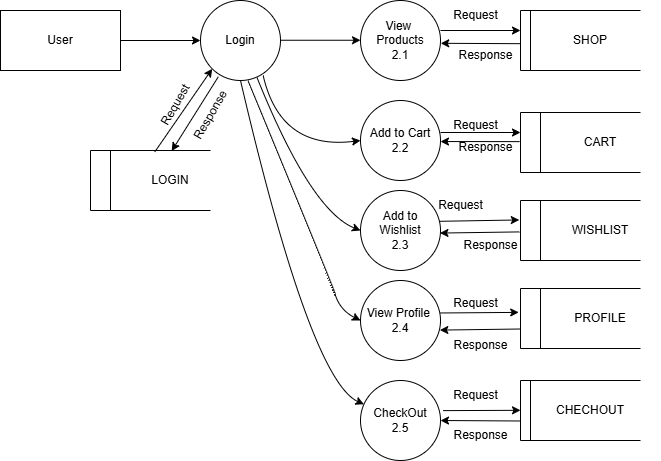

The diagram above was exported from draw.io. Its source (the exported page's mxGraphModel, read from the mxfile embedded in the PNG):
<mxGraphModel dx="1044" dy="614" grid="1" gridSize="10" guides="1" tooltips="1" connect="1" arrows="1" fold="1" page="1" pageScale="1" pageWidth="850" pageHeight="1100" math="0" shadow="0">
  <root>
    <mxCell id="0" />
    <mxCell id="1" parent="0" />
    <mxCell id="u_OIXyyyjO0ECCM55r88-1" value="User" style="rounded=0;whiteSpace=wrap;html=1;" parent="1" vertex="1">
      <mxGeometry x="160" y="50" width="120" height="60" as="geometry" />
    </mxCell>
    <mxCell id="u_OIXyyyjO0ECCM55r88-2" value="Login" style="ellipse;whiteSpace=wrap;html=1;aspect=fixed;" parent="1" vertex="1">
      <mxGeometry x="360" y="40" width="80" height="80" as="geometry" />
    </mxCell>
    <mxCell id="u_OIXyyyjO0ECCM55r88-3" value="View&amp;nbsp;&lt;div&gt;Products&lt;/div&gt;&lt;div&gt;2.1&lt;/div&gt;" style="ellipse;whiteSpace=wrap;html=1;aspect=fixed;" parent="1" vertex="1">
      <mxGeometry x="520" y="40" width="80" height="80" as="geometry" />
    </mxCell>
    <mxCell id="u_OIXyyyjO0ECCM55r88-4" value="Add to Cart&lt;div&gt;2.2&lt;/div&gt;" style="ellipse;whiteSpace=wrap;html=1;aspect=fixed;" parent="1" vertex="1">
      <mxGeometry x="520" y="140" width="80" height="80" as="geometry" />
    </mxCell>
    <mxCell id="u_OIXyyyjO0ECCM55r88-5" value="Add to Wishlist&lt;div&gt;2.3&lt;/div&gt;" style="ellipse;whiteSpace=wrap;html=1;aspect=fixed;" parent="1" vertex="1">
      <mxGeometry x="520" y="230" width="80" height="80" as="geometry" />
    </mxCell>
    <mxCell id="u_OIXyyyjO0ECCM55r88-6" value="CheckOut&lt;div&gt;2.5&lt;/div&gt;" style="ellipse;whiteSpace=wrap;html=1;aspect=fixed;" parent="1" vertex="1">
      <mxGeometry x="520" y="420" width="80" height="80" as="geometry" />
    </mxCell>
    <mxCell id="u_OIXyyyjO0ECCM55r88-9" value="View Profile&amp;nbsp;&lt;div&gt;2.4&lt;/div&gt;" style="ellipse;whiteSpace=wrap;html=1;aspect=fixed;" parent="1" vertex="1">
      <mxGeometry x="520" y="320" width="80" height="80" as="geometry" />
    </mxCell>
    <mxCell id="u_OIXyyyjO0ECCM55r88-10" value="" style="endArrow=classic;html=1;rounded=0;entryX=0;entryY=0.5;entryDx=0;entryDy=0;" parent="1" target="u_OIXyyyjO0ECCM55r88-2" edge="1">
      <mxGeometry width="50" height="50" relative="1" as="geometry">
        <mxPoint x="280" y="80" as="sourcePoint" />
        <mxPoint x="330" y="30" as="targetPoint" />
      </mxGeometry>
    </mxCell>
    <mxCell id="u_OIXyyyjO0ECCM55r88-11" value="" style="endArrow=classic;html=1;rounded=0;entryX=0;entryY=0.375;entryDx=0;entryDy=0;entryPerimeter=0;" parent="1" edge="1">
      <mxGeometry width="50" height="50" relative="1" as="geometry">
        <mxPoint x="440" y="79.75" as="sourcePoint" />
        <mxPoint x="520" y="79.75" as="targetPoint" />
      </mxGeometry>
    </mxCell>
    <mxCell id="u_OIXyyyjO0ECCM55r88-13" value="" style="curved=1;endArrow=classic;html=1;rounded=0;entryX=0;entryY=0.5;entryDx=0;entryDy=0;exitX=0.783;exitY=0.937;exitDx=0;exitDy=0;exitPerimeter=0;" parent="1" source="u_OIXyyyjO0ECCM55r88-2" target="u_OIXyyyjO0ECCM55r88-4" edge="1">
      <mxGeometry width="50" height="50" relative="1" as="geometry">
        <mxPoint x="410" y="190" as="sourcePoint" />
        <mxPoint x="460" y="140" as="targetPoint" />
        <Array as="points">
          <mxPoint x="440" y="190" />
        </Array>
      </mxGeometry>
    </mxCell>
    <mxCell id="u_OIXyyyjO0ECCM55r88-14" value="" style="curved=1;endArrow=classic;html=1;rounded=0;exitX=0.706;exitY=0.962;exitDx=0;exitDy=0;exitPerimeter=0;entryX=0;entryY=0.5;entryDx=0;entryDy=0;" parent="1" source="u_OIXyyyjO0ECCM55r88-2" edge="1" target="u_OIXyyyjO0ECCM55r88-5">
      <mxGeometry width="50" height="50" relative="1" as="geometry">
        <mxPoint x="410" y="240" as="sourcePoint" />
        <mxPoint x="520" y="310" as="targetPoint" />
        <Array as="points">
          <mxPoint x="470" y="250" />
        </Array>
      </mxGeometry>
    </mxCell>
    <mxCell id="u_OIXyyyjO0ECCM55r88-15" value="" style="curved=1;endArrow=classic;html=1;rounded=0;exitX=0.593;exitY=1.002;exitDx=0;exitDy=0;exitPerimeter=0;entryX=0;entryY=0.5;entryDx=0;entryDy=0;" parent="1" source="u_OIXyyyjO0ECCM55r88-2" edge="1" target="u_OIXyyyjO0ECCM55r88-9">
      <mxGeometry width="50" height="50" relative="1" as="geometry">
        <mxPoint x="410" y="350" as="sourcePoint" />
        <mxPoint x="520" y="430" as="targetPoint" />
        <Array as="points">
          <mxPoint x="490" y="320" />
          <mxPoint x="500" y="350" />
        </Array>
      </mxGeometry>
    </mxCell>
    <mxCell id="u_OIXyyyjO0ECCM55r88-18" value="" style="curved=1;endArrow=classic;html=1;rounded=0;exitX=0.5;exitY=1;exitDx=0;exitDy=0;" parent="1" source="u_OIXyyyjO0ECCM55r88-2" edge="1" target="u_OIXyyyjO0ECCM55r88-6">
      <mxGeometry width="50" height="50" relative="1" as="geometry">
        <mxPoint x="400" y="370" as="sourcePoint" />
        <mxPoint x="520" y="560" as="targetPoint" />
        <Array as="points">
          <mxPoint x="470" y="420" />
        </Array>
      </mxGeometry>
    </mxCell>
    <mxCell id="u_OIXyyyjO0ECCM55r88-20" value="" style="endArrow=classic;html=1;rounded=0;entryX=0;entryY=1;entryDx=0;entryDy=0;exitX=0.286;exitY=0.023;exitDx=0;exitDy=0;exitPerimeter=0;" parent="1" target="u_OIXyyyjO0ECCM55r88-2" edge="1">
      <mxGeometry width="50" height="50" relative="1" as="geometry">
        <mxPoint x="314.31999999999994" y="191.38" as="sourcePoint" />
        <mxPoint x="490" y="140" as="targetPoint" />
      </mxGeometry>
    </mxCell>
    <mxCell id="u_OIXyyyjO0ECCM55r88-21" value="" style="endArrow=classic;html=1;rounded=0;entryX=0.427;entryY=0.007;entryDx=0;entryDy=0;entryPerimeter=0;exitX=0.223;exitY=0.953;exitDx=0;exitDy=0;exitPerimeter=0;" parent="1" source="u_OIXyyyjO0ECCM55r88-2" edge="1">
      <mxGeometry width="50" height="50" relative="1" as="geometry">
        <mxPoint x="440" y="190" as="sourcePoint" />
        <mxPoint x="331.24" y="190.41999999999996" as="targetPoint" />
      </mxGeometry>
    </mxCell>
    <mxCell id="u_OIXyyyjO0ECCM55r88-22" value="Request" style="text;html=1;align=center;verticalAlign=middle;resizable=0;points=[];autosize=1;strokeColor=none;fillColor=none;rotation=-60;" parent="1" vertex="1">
      <mxGeometry x="300" y="130" width="70" height="30" as="geometry" />
    </mxCell>
    <mxCell id="u_OIXyyyjO0ECCM55r88-23" value="Response" style="text;html=1;align=center;verticalAlign=middle;resizable=0;points=[];autosize=1;strokeColor=none;fillColor=none;rotation=-60;" parent="1" vertex="1">
      <mxGeometry x="330" y="140" width="80" height="30" as="geometry" />
    </mxCell>
    <mxCell id="u_OIXyyyjO0ECCM55r88-29" value="" style="endArrow=classic;html=1;rounded=0;entryX=1.003;entryY=0.535;entryDx=0;entryDy=0;entryPerimeter=0;exitX=-0.005;exitY=0.553;exitDx=0;exitDy=0;exitPerimeter=0;" parent="1" target="u_OIXyyyjO0ECCM55r88-3" edge="1">
      <mxGeometry width="50" height="50" relative="1" as="geometry">
        <mxPoint x="679.4000000000001" y="83.17999999999995" as="sourcePoint" />
        <mxPoint x="600" y="79.80000000000003" as="targetPoint" />
      </mxGeometry>
    </mxCell>
    <mxCell id="u_OIXyyyjO0ECCM55r88-30" value="" style="endArrow=classic;html=1;rounded=0;exitX=1;exitY=0.375;exitDx=0;exitDy=0;exitPerimeter=0;" parent="1" source="u_OIXyyyjO0ECCM55r88-3" edge="1">
      <mxGeometry width="50" height="50" relative="1" as="geometry">
        <mxPoint x="630" y="70" as="sourcePoint" />
        <mxPoint x="680" y="70" as="targetPoint" />
      </mxGeometry>
    </mxCell>
    <mxCell id="u_OIXyyyjO0ECCM55r88-31" value="Request" style="text;html=1;align=center;verticalAlign=middle;resizable=0;points=[];autosize=1;strokeColor=none;fillColor=none;" parent="1" vertex="1">
      <mxGeometry x="600" y="40" width="70" height="30" as="geometry" />
    </mxCell>
    <mxCell id="u_OIXyyyjO0ECCM55r88-32" value="Response" style="text;html=1;align=center;verticalAlign=middle;resizable=0;points=[];autosize=1;strokeColor=none;fillColor=none;" parent="1" vertex="1">
      <mxGeometry x="605" y="80" width="80" height="30" as="geometry" />
    </mxCell>
    <mxCell id="u_OIXyyyjO0ECCM55r88-36" value="" style="endArrow=classic;html=1;rounded=0;entryX=0;entryY=0.5;entryDx=0;entryDy=0;exitX=1;exitY=0.5;exitDx=0;exitDy=0;" parent="1" edge="1">
      <mxGeometry width="50" height="50" relative="1" as="geometry">
        <mxPoint x="600" y="172" as="sourcePoint" />
        <mxPoint x="680" y="172" as="targetPoint" />
      </mxGeometry>
    </mxCell>
    <mxCell id="u_OIXyyyjO0ECCM55r88-37" value="" style="endArrow=classic;html=1;rounded=0;entryX=1;entryY=0.613;entryDx=0;entryDy=0;entryPerimeter=0;exitX=-0.007;exitY=0.652;exitDx=0;exitDy=0;exitPerimeter=0;" parent="1" edge="1">
      <mxGeometry width="50" height="50" relative="1" as="geometry">
        <mxPoint x="679.1600000000001" y="181.12" as="sourcePoint" />
        <mxPoint x="600" y="181.03999999999996" as="targetPoint" />
      </mxGeometry>
    </mxCell>
    <mxCell id="u_OIXyyyjO0ECCM55r88-38" value="" style="endArrow=classic;html=1;rounded=0;entryX=0.993;entryY=0.532;entryDx=0;entryDy=0;entryPerimeter=0;exitX=0.861;exitY=0.047;exitDx=0;exitDy=0;exitPerimeter=0;" parent="1" source="u_OIXyyyjO0ECCM55r88-49" edge="1">
      <mxGeometry width="50" height="50" relative="1" as="geometry">
        <mxPoint x="669.24" y="280.4" as="sourcePoint" />
        <mxPoint x="599.44" y="272.55999999999995" as="targetPoint" />
      </mxGeometry>
    </mxCell>
    <mxCell id="u_OIXyyyjO0ECCM55r88-39" value="" style="endArrow=classic;html=1;rounded=0;exitX=0.991;exitY=0.385;exitDx=0;exitDy=0;exitPerimeter=0;entryX=-0.01;entryY=0.324;entryDx=0;entryDy=0;entryPerimeter=0;" parent="1" edge="1">
      <mxGeometry width="50" height="50" relative="1" as="geometry">
        <mxPoint x="599.28" y="260.79999999999995" as="sourcePoint" />
        <mxPoint x="678.8" y="259.44000000000005" as="targetPoint" />
      </mxGeometry>
    </mxCell>
    <mxCell id="u_OIXyyyjO0ECCM55r88-40" value="" style="endArrow=classic;html=1;rounded=0;entryX=0.992;entryY=0.62;entryDx=0;entryDy=0;exitX=0.001;exitY=0.675;exitDx=0;exitDy=0;exitPerimeter=0;entryPerimeter=0;" parent="1" source="Qy5GZwJ5q87J5UX0tolZ-5" target="u_OIXyyyjO0ECCM55r88-9" edge="1">
      <mxGeometry width="50" height="50" relative="1" as="geometry">
        <mxPoint x="678.3199999999999" y="359" as="sourcePoint" />
        <mxPoint x="598.24" y="359.44000000000005" as="targetPoint" />
      </mxGeometry>
    </mxCell>
    <mxCell id="u_OIXyyyjO0ECCM55r88-42" value="" style="endArrow=classic;html=1;rounded=0;entryX=1;entryY=0.619;entryDx=0;entryDy=0;entryPerimeter=0;exitX=0;exitY=0.667;exitDx=0;exitDy=0;exitPerimeter=0;" parent="1" edge="1">
      <mxGeometry width="50" height="50" relative="1" as="geometry">
        <mxPoint x="680" y="460.5" as="sourcePoint" />
        <mxPoint x="600" y="460" as="targetPoint" />
      </mxGeometry>
    </mxCell>
    <mxCell id="u_OIXyyyjO0ECCM55r88-43" value="" style="endArrow=classic;html=1;rounded=0;exitX=1;exitY=0.375;exitDx=0;exitDy=0;exitPerimeter=0;entryX=-0.021;entryY=0.328;entryDx=0;entryDy=0;entryPerimeter=0;" parent="1" edge="1">
      <mxGeometry width="50" height="50" relative="1" as="geometry">
        <mxPoint x="602.52" y="450.12" as="sourcePoint" />
        <mxPoint x="680" y="449.80000000000007" as="targetPoint" />
      </mxGeometry>
    </mxCell>
    <mxCell id="u_OIXyyyjO0ECCM55r88-44" value="Request" style="text;html=1;align=center;verticalAlign=middle;resizable=0;points=[];autosize=1;strokeColor=none;fillColor=none;" parent="1" vertex="1">
      <mxGeometry x="600" y="420" width="70" height="30" as="geometry" />
    </mxCell>
    <mxCell id="u_OIXyyyjO0ECCM55r88-45" value="Response" style="text;html=1;align=center;verticalAlign=middle;resizable=0;points=[];autosize=1;strokeColor=none;fillColor=none;" parent="1" vertex="1">
      <mxGeometry x="600" y="460" width="80" height="30" as="geometry" />
    </mxCell>
    <mxCell id="u_OIXyyyjO0ECCM55r88-47" value="Response" style="text;html=1;align=center;verticalAlign=middle;resizable=0;points=[];autosize=1;strokeColor=none;fillColor=none;" parent="1" vertex="1">
      <mxGeometry x="600" y="370" width="80" height="30" as="geometry" />
    </mxCell>
    <mxCell id="u_OIXyyyjO0ECCM55r88-48" value="Request" style="text;html=1;align=center;verticalAlign=middle;resizable=0;points=[];autosize=1;strokeColor=none;fillColor=none;" parent="1" vertex="1">
      <mxGeometry x="585" y="230" width="70" height="30" as="geometry" />
    </mxCell>
    <mxCell id="u_OIXyyyjO0ECCM55r88-49" value="Response" style="text;html=1;align=center;verticalAlign=middle;resizable=0;points=[];autosize=1;strokeColor=none;fillColor=none;" parent="1" vertex="1">
      <mxGeometry x="610" y="270" width="80" height="30" as="geometry" />
    </mxCell>
    <mxCell id="u_OIXyyyjO0ECCM55r88-50" value="Request" style="text;html=1;align=center;verticalAlign=middle;resizable=0;points=[];autosize=1;strokeColor=none;fillColor=none;" parent="1" vertex="1">
      <mxGeometry x="600" y="150" width="70" height="30" as="geometry" />
    </mxCell>
    <mxCell id="u_OIXyyyjO0ECCM55r88-51" value="Response" style="text;html=1;align=center;verticalAlign=middle;resizable=0;points=[];autosize=1;strokeColor=none;fillColor=none;" parent="1" vertex="1">
      <mxGeometry x="605" y="172" width="80" height="30" as="geometry" />
    </mxCell>
    <mxCell id="Qy5GZwJ5q87J5UX0tolZ-1" value="" style="shape=partialRectangle;whiteSpace=wrap;html=1;left=0;right=0;fillColor=none;" parent="1" vertex="1">
      <mxGeometry x="680" y="50" width="120" height="60" as="geometry" />
    </mxCell>
    <mxCell id="Qy5GZwJ5q87J5UX0tolZ-2" value="" style="shape=partialRectangle;whiteSpace=wrap;html=1;right=0;top=0;bottom=0;fillColor=none;routingCenterX=-0.5;" parent="1" vertex="1">
      <mxGeometry x="680" y="50" width="120" height="60" as="geometry" />
    </mxCell>
    <mxCell id="Qy5GZwJ5q87J5UX0tolZ-3" value="SHOP" style="shape=partialRectangle;whiteSpace=wrap;html=1;right=0;top=0;bottom=0;fillColor=none;routingCenterX=-0.5;" parent="1" vertex="1">
      <mxGeometry x="690" y="50" width="120" height="60" as="geometry" />
    </mxCell>
    <mxCell id="Qy5GZwJ5q87J5UX0tolZ-4" value="" style="shape=partialRectangle;whiteSpace=wrap;html=1;left=0;right=0;fillColor=none;" parent="1" vertex="1">
      <mxGeometry x="680" y="328" width="120" height="60" as="geometry" />
    </mxCell>
    <mxCell id="Qy5GZwJ5q87J5UX0tolZ-5" value="" style="shape=partialRectangle;whiteSpace=wrap;html=1;right=0;top=0;bottom=0;fillColor=none;routingCenterX=-0.5;" parent="1" vertex="1">
      <mxGeometry x="680" y="328" width="120" height="60" as="geometry" />
    </mxCell>
    <mxCell id="Qy5GZwJ5q87J5UX0tolZ-6" value="PROFILE" style="shape=partialRectangle;whiteSpace=wrap;html=1;right=0;top=0;bottom=0;fillColor=none;routingCenterX=-0.5;" parent="1" vertex="1">
      <mxGeometry x="700" y="328" width="120" height="60" as="geometry" />
    </mxCell>
    <mxCell id="UtTD8gt3lZaPl4Rhs4qr-1" value="" style="shape=partialRectangle;whiteSpace=wrap;html=1;left=0;right=0;fillColor=none;" vertex="1" parent="1">
      <mxGeometry x="680" y="240" width="120" height="60" as="geometry" />
    </mxCell>
    <mxCell id="UtTD8gt3lZaPl4Rhs4qr-2" value="" style="shape=partialRectangle;whiteSpace=wrap;html=1;right=0;top=0;bottom=0;fillColor=none;routingCenterX=-0.5;" vertex="1" parent="1">
      <mxGeometry x="680" y="240" width="120" height="60" as="geometry" />
    </mxCell>
    <mxCell id="UtTD8gt3lZaPl4Rhs4qr-3" value="WISHLIST" style="shape=partialRectangle;whiteSpace=wrap;html=1;right=0;top=0;bottom=0;fillColor=none;routingCenterX=-0.5;" vertex="1" parent="1">
      <mxGeometry x="700" y="240" width="120" height="60" as="geometry" />
    </mxCell>
    <mxCell id="UtTD8gt3lZaPl4Rhs4qr-4" value="" style="shape=partialRectangle;whiteSpace=wrap;html=1;left=0;right=0;fillColor=none;" vertex="1" parent="1">
      <mxGeometry x="680" y="420" width="120" height="60" as="geometry" />
    </mxCell>
    <mxCell id="UtTD8gt3lZaPl4Rhs4qr-5" value="" style="shape=partialRectangle;whiteSpace=wrap;html=1;right=0;top=0;bottom=0;fillColor=none;routingCenterX=-0.5;" vertex="1" parent="1">
      <mxGeometry x="680" y="420" width="120" height="60" as="geometry" />
    </mxCell>
    <mxCell id="UtTD8gt3lZaPl4Rhs4qr-6" value="CHECHOUT" style="shape=partialRectangle;whiteSpace=wrap;html=1;right=0;top=0;bottom=0;fillColor=none;routingCenterX=-0.5;" vertex="1" parent="1">
      <mxGeometry x="690" y="420" width="120" height="60" as="geometry" />
    </mxCell>
    <mxCell id="UtTD8gt3lZaPl4Rhs4qr-7" value="" style="shape=partialRectangle;whiteSpace=wrap;html=1;left=0;right=0;fillColor=none;" vertex="1" parent="1">
      <mxGeometry x="680" y="152" width="120" height="60" as="geometry" />
    </mxCell>
    <mxCell id="UtTD8gt3lZaPl4Rhs4qr-8" value="" style="shape=partialRectangle;whiteSpace=wrap;html=1;right=0;top=0;bottom=0;fillColor=none;routingCenterX=-0.5;" vertex="1" parent="1">
      <mxGeometry x="680" y="152" width="120" height="60" as="geometry" />
    </mxCell>
    <mxCell id="UtTD8gt3lZaPl4Rhs4qr-9" value="CART" style="shape=partialRectangle;whiteSpace=wrap;html=1;right=0;top=0;bottom=0;fillColor=none;routingCenterX=-0.5;" vertex="1" parent="1">
      <mxGeometry x="700" y="152" width="120" height="60" as="geometry" />
    </mxCell>
    <mxCell id="UtTD8gt3lZaPl4Rhs4qr-10" value="" style="shape=partialRectangle;whiteSpace=wrap;html=1;left=0;right=0;fillColor=none;" vertex="1" parent="1">
      <mxGeometry x="250" y="190" width="120" height="60" as="geometry" />
    </mxCell>
    <mxCell id="UtTD8gt3lZaPl4Rhs4qr-11" value="" style="shape=partialRectangle;whiteSpace=wrap;html=1;right=0;top=0;bottom=0;fillColor=none;routingCenterX=-0.5;" vertex="1" parent="1">
      <mxGeometry x="250" y="190" width="120" height="60" as="geometry" />
    </mxCell>
    <mxCell id="UtTD8gt3lZaPl4Rhs4qr-12" value="LOGIN" style="shape=partialRectangle;whiteSpace=wrap;html=1;right=0;top=0;bottom=0;fillColor=none;routingCenterX=-0.5;" vertex="1" parent="1">
      <mxGeometry x="270" y="190" width="120" height="60" as="geometry" />
    </mxCell>
    <mxCell id="LQb5QbdN7XBGR45olnTC-2" value="" style="endArrow=classic;html=1;rounded=0;exitX=0.998;exitY=0.406;exitDx=0;exitDy=0;exitPerimeter=0;entryX=-0.015;entryY=0.398;entryDx=0;entryDy=0;entryPerimeter=0;" edge="1" parent="1" source="u_OIXyyyjO0ECCM55r88-9" target="Qy5GZwJ5q87J5UX0tolZ-5">
      <mxGeometry width="50" height="50" relative="1" as="geometry">
        <mxPoint x="600" y="340.1600000000001" as="sourcePoint" />
        <mxPoint x="677.8399999999999" y="341.1199999999999" as="targetPoint" />
      </mxGeometry>
    </mxCell>
    <mxCell id="u_OIXyyyjO0ECCM55r88-46" value="Request" style="text;html=1;align=center;verticalAlign=middle;resizable=0;points=[];autosize=1;strokeColor=none;fillColor=none;" parent="1" vertex="1">
      <mxGeometry x="600" y="328" width="70" height="30" as="geometry" />
    </mxCell>
  </root>
</mxGraphModel>